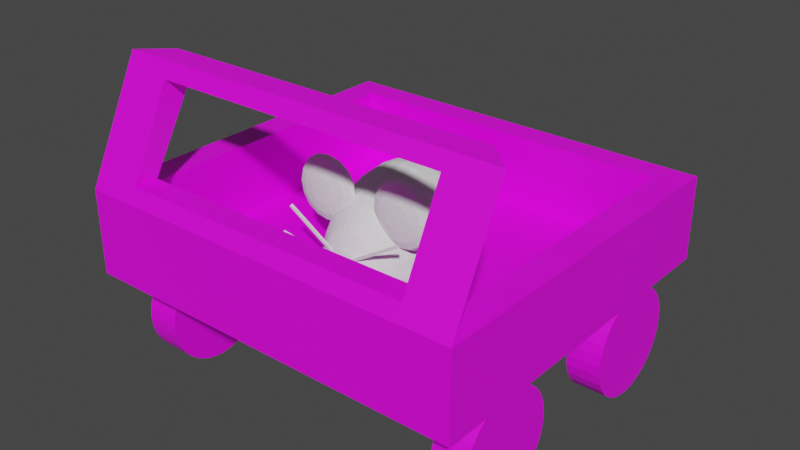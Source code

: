 # Source: models.blend  (saved by Blender 3.6.11; exported with 4.5.12 LTS)
import bpy
from mathutils import Matrix  # noqa: F401  (used for matrix-valued properties, if any)

bpy.ops.wm.read_factory_settings(use_empty=True)
scene = bpy.context.scene
scene.name = 'Scene'

# ---- collections
col_collection = bpy.data.collections.new('Collection'); scene.collection.children.link(col_collection)

# ---- images (referenced by path relative to the original .blend; pixels are not part of the script)
import os
ASSET_DIR = os.environ.get("B2B_ASSET_DIR", "")  # directory of the original .blend (textures are referenced by path, not embedded)
HERE = os.path.dirname(os.path.abspath(__file__))  # packed textures are extracted next to this script under _unpacked/

def load_image(name, relpath, width, height, colorspace="sRGB"):
    """Load a texture the original file referenced (path relative to the .blend, or extracted next to this script)."""
    p = next((c for c in (os.path.join(HERE, relpath), os.path.join(ASSET_DIR, relpath)) if relpath and os.path.exists(c)), "")
    if p:
        img = bpy.data.images.load(p, check_existing=True)
        img.name = name
    else:  # same state as the original file: an image datablock whose file is absent (Cycles renders it pink)
        img = bpy.data.images.new(name, width, height)
        img.source = "FILE"
        img.filepath = "//" + (relpath or name)
    img.colorspace_settings.name = colorspace
    return img
img_car_diffuse_png = load_image('Car_diffuse.png', 'textures/Car_diffuse.png', 1024, 1024, 'sRGB')

# ---- materials (node trees are filled in below, after node groups)
mat_car_material = bpy.data.materials.new('Car_Material')
mat_car_material.use_transparent_shadow = False

# ---- material node trees
mat_car_material.use_nodes = True; mat_car_material.node_tree.nodes.clear()
_N = mat_car_material.node_tree.nodes; _L = mat_car_material.node_tree.links
n0 = _N.new('ShaderNodeBsdfPrincipled'); n0.name = 'Principled BSDF'; n0.location = (10, 300)
n0.distribution = 'GGX'
n0.subsurface_method = 'RANDOM_WALK_SKIN'
n0.inputs[3].default_value = 1.45
n0.inputs[27].default_value = (0.0, 0.0, 0.0, 1.0)
n0.inputs[28].default_value = 1.0
n1 = _N.new('ShaderNodeOutputMaterial'); n1.name = 'Material Output'; n1.location = (300, 300)
n2 = _N.new('ShaderNodeTexImage'); n2.name = 'Image Texture'; n2.location = (-280, 275)
n2.image = img_car_diffuse_png
_L.new(n0.outputs[0], n1.inputs[0])
_L.new(n2.outputs[0], n0.inputs[0])
n1.is_active_output = True

# ---- world
world_world = bpy.data.worlds.new('World'); scene.world = world_world
world_world.use_nodes = True; world_world.node_tree.nodes.clear()
_N = world_world.node_tree.nodes; _L = world_world.node_tree.links
n0 = _N.new('ShaderNodeOutputWorld'); n0.name = 'World Output'; n0.location = (300, 300)
n1 = _N.new('ShaderNodeBackground'); n1.name = 'Background'; n1.location = (10, 300)
n1.inputs[0].default_value = (0.05088, 0.05088, 0.05088, 1.0)
_L.new(n1.outputs[0], n0.inputs[0])
n0.is_active_output = True
world_world.color = (0.05088, 0.05088, 0.05088)
world_world.use_sun_shadow = False
world_world.sun_shadow_jitter_overblur = 0.0

# ---- meshes
me_sphere = bpy.data.meshes.new('Sphere')
me_sphere.from_pydata([(4.454e-08, -0.8315, 0.5556), (4.454e-08, -0.5556, 0.8315), (4.454e-08, -0.1951, 0.9808), (4.454e-08, 0.0, 1.0), (4.454e-08, 0.1951, 0.9808), (4.454e-08, 0.5556, 0.8315), (0.02634, -0.9808, 0.1913), (0.05166, -0.9239, 0.3753), (0.075, -0.8315, 0.5449), (0.09546, -0.7071, 0.6935), (0.1123, -0.5556, 0.8155), (0.1247, -0.3827, 0.9061), (0.1324, -0.1951, 0.9619), (0.135, 0.0, 0.9808), (0.1324, 0.1951, 0.9619), (0.1247, 0.3827, 0.9061), (0.1123, 0.5556, 0.8155), (0.09546, 0.7071, 0.6935), (0.075, 0.8315, 0.5449), (0.05166, 0.9239, 0.3753), (0.02634, 0.9808, 0.1913), (0.05166, -0.9808, 0.1802), (0.1013, -0.9239, 0.3536), (0.1471, -0.8315, 0.5133), (0.1873, -0.7071, 0.6533), (0.2202, -0.5556, 0.7682), (0.2447, -0.3827, 0.8536), (0.2597, -0.1951, 0.9061), (0.2648, 0.0, 0.9239), (0.2597, 0.1951, 0.9061), (0.2447, 0.3827, 0.8536), (0.2202, 0.5556, 0.7682), (0.1873, 0.7071, 0.6533), (0.1471, 0.8315, 0.5133), (0.1013, 0.9239, 0.3536), (0.05166, 0.9808, 0.1802), (0.075, -0.9808, 0.1622), (0.1471, -0.9239, 0.3182), (0.2136, -0.8315, 0.4619), (0.2719, -0.7071, 0.5879), (0.3197, -0.5556, 0.6913), (0.3552, -0.3827, 0.7682), (0.3771, -0.1951, 0.8155), (0.3845, 0.0, 0.8315), (0.3771, 0.1951, 0.8155), (0.3552, 0.3827, 0.7682), (0.3197, 0.5556, 0.6913), (0.2719, 0.7071, 0.5879), (0.2136, 0.8315, 0.4619), (0.1471, 0.9239, 0.3182), (0.075, 0.9808, 0.1622), (0.09546, -0.9808, 0.1379), (0.1873, -0.9239, 0.2706), (0.2719, -0.8315, 0.3928), (0.346, -0.7071, 0.5), (0.4069, -0.5556, 0.5879), (0.4521, -0.3827, 0.6533), (0.4799, -0.1951, 0.6935), (0.4893, 0.0, 0.7071), (0.4799, 0.1951, 0.6935), (0.4521, 0.3827, 0.6533), (0.4069, 0.5556, 0.5879), (0.346, 0.7071, 0.5), (0.2719, 0.8315, 0.3928), (0.1873, 0.9239, 0.2706), (0.09546, 0.9808, 0.1379), (0.1123, -0.9808, 0.1084), (0.2202, -0.9239, 0.2126), (0.3197, -0.8315, 0.3087), (0.4069, -0.7071, 0.3928), (0.4784, -0.5556, 0.4619), (0.5316, -0.3827, 0.5133), (0.5643, -0.1951, 0.5449), (0.5754, 0.0, 0.5556), (0.5643, 0.1951, 0.5449), (0.5316, 0.3827, 0.5133), (0.4784, 0.5556, 0.4619), (0.4069, 0.7071, 0.3928), (0.3197, 0.8315, 0.3087), (0.2202, 0.9239, 0.2126), (0.1123, 0.9808, 0.1084), (4.454e-08, -1.0, -1.192e-07), (0.1247, -0.9808, 0.07466), (0.2447, -0.9239, 0.1464), (0.3552, -0.8315, 0.2126), (0.4521, -0.7071, 0.2706), (0.5316, -0.5556, 0.3182), (0.5907, -0.3827, 0.3536), (0.627, -0.1951, 0.3753), (0.6393, 0.0, 0.3827), (0.627, 0.1951, 0.3753), (0.5907, 0.3827, 0.3536), (0.5316, 0.5556, 0.3182), (0.4521, 0.7071, 0.2706), (0.3552, 0.8315, 0.2126), (0.2447, 0.9239, 0.1464), (0.1247, 0.9808, 0.07466), (0.1324, -0.9808, 0.03806), (0.2597, -0.9239, 0.07466), (0.3771, -0.8315, 0.1084), (0.4799, -0.7071, 0.1379), (0.5643, -0.5556, 0.1622), (0.627, -0.3827, 0.1802), (0.6657, -0.1951, 0.1913), (0.6787, 1.49e-08, 0.1951), (0.6657, 0.1951, 0.1913), (0.627, 0.3827, 0.1802), (0.5643, 0.5556, 0.1622), (0.4799, 0.7071, 0.1379), (0.3771, 0.8315, 0.1084), (0.2597, 0.9239, 0.07466), (0.1324, 0.9808, 0.03806), (0.135, -0.9808, -5.96e-08), (0.2648, -0.9239, -5.96e-08), (0.3845, -0.8315, -1.192e-07), (0.4893, -0.7071, -5.96e-08), (0.5754, -0.5556, -1.192e-07), (0.6393, -0.3827, 0.0), (0.6787, -0.1951, -1.192e-07), (0.692, 1.975e-08, -1.788e-07), (0.6787, 0.1951, -8.941e-08), (0.6393, 0.3827, 2.98e-08), (0.5754, 0.5556, -5.96e-08), (0.4893, 0.7071, 0.0), (0.3845, 0.8315, -5.96e-08), (0.2648, 0.9239, 0.0), (0.135, 0.9808, 0.0), (4.454e-08, 1.302, 0.0), (5.485e-08, -0.9808, 0.1951), (9.094e-08, -0.9239, 0.3827), (1.064e-07, -0.7071, 0.7071), (8.578e-08, -0.3827, 0.9239), (8.578e-08, 0.3827, 0.9239), (1.064e-07, 0.7071, 0.7071), (1.941e-07, 0.8315, 0.5556), (9.094e-08, 0.9239, 0.3827), (5.485e-08, 0.9808, 0.1951), (0.4817, -0.5507, 0.4516), (0.4817, -0.5898, 0.4238), (0.4817, -0.6289, 0.4516), (0.4817, -0.6841, 0.6489), (0.5351, -0.4954, 0.6595), (0.5803, -0.5176, 0.5502), (0.6106, -0.5507, 0.4772), (0.6212, -0.5898, 0.4516), (0.6106, -0.6289, 0.4772), (0.5803, -0.662, 0.5502), (0.5351, -0.6841, 0.6595), (0.5803, -0.4954, 0.6897), (0.6639, -0.5176, 0.6061), (0.7198, -0.5507, 0.5502), (0.7394, -0.5898, 0.5306), (0.7198, -0.6289, 0.5502), (0.6639, -0.662, 0.6061), (0.5803, -0.6841, 0.6897), (0.6106, -0.4954, 0.735), (0.7198, -0.5176, 0.6897), (0.7928, -0.5507, 0.6595), (0.8184, -0.5898, 0.6489), (0.7928, -0.6289, 0.6595), (0.7198, -0.662, 0.6897), (0.6106, -0.6841, 0.735), (0.6212, -0.4954, 0.7883), (0.7394, -0.5176, 0.7883), (0.8184, -0.5507, 0.7883), (0.8462, -0.5898, 0.7883), (0.8184, -0.6289, 0.7883), (0.7394, -0.662, 0.7883), (0.6212, -0.6841, 0.7883), (0.6106, -0.4954, 0.8417), (0.7198, -0.5176, 0.887), (0.7928, -0.5507, 0.9172), (0.8184, -0.5898, 0.9278), (0.7928, -0.6289, 0.9172), (0.7198, -0.662, 0.887), (0.6106, -0.6841, 0.8417), (0.5803, -0.4954, 0.887), (0.6639, -0.5176, 0.9706), (0.7198, -0.5507, 1.026), (0.7394, -0.5898, 1.046), (0.7198, -0.6289, 1.026), (0.6639, -0.662, 0.9706), (0.5803, -0.6841, 0.887), (0.5351, -0.4954, 0.9172), (0.5803, -0.5176, 1.026), (0.6106, -0.5507, 1.099), (0.6212, -0.5898, 1.125), (0.6106, -0.6289, 1.099), (0.5803, -0.662, 1.026), (0.5351, -0.6841, 0.9172), (0.4817, -0.4954, 0.9278), (0.4817, -0.5176, 1.046), (0.4817, -0.5507, 1.125), (0.4817, -0.5898, 1.153), (0.4817, -0.6289, 1.125), (0.4817, -0.662, 1.046), (0.4817, -0.6841, 0.9278), (0.4817, -0.6919, 0.7883), (0.4817, -0.4877, 0.7883), (0.4283, -0.4954, 0.9172), (0.383, -0.5176, 1.026), (0.3528, -0.5507, 1.099), (0.3422, -0.5898, 1.125), (0.3528, -0.6289, 1.099), (0.383, -0.662, 1.026), (0.4283, -0.6841, 0.9172), (0.383, -0.4954, 0.887), (0.2994, -0.5176, 0.9706), (0.2436, -0.5507, 1.026), (0.2239, -0.5898, 1.046), (0.2436, -0.6289, 1.026), (0.2994, -0.662, 0.9706), (0.383, -0.6841, 0.887), (0.3528, -0.4954, 0.8417), (0.2436, -0.5176, 0.887), (0.1706, -0.5507, 0.9172), (0.1449, -0.5898, 0.9278), (0.1706, -0.6289, 0.9172), (0.2436, -0.662, 0.887), (0.3528, -0.6841, 0.8417), (0.3422, -0.4954, 0.7883), (0.2239, -0.5176, 0.7883), (0.1449, -0.5507, 0.7883), (0.1172, -0.5898, 0.7883), (0.1449, -0.6289, 0.7883), (0.2239, -0.662, 0.7883), (0.3422, -0.6841, 0.7883), (0.3528, -0.4954, 0.735), (0.2436, -0.5176, 0.6897), (0.1706, -0.5507, 0.6595), (0.1449, -0.5898, 0.6489), (0.1706, -0.6289, 0.6595), (0.2436, -0.662, 0.6897), (0.3528, -0.6841, 0.735), (0.383, -0.4954, 0.6897), (0.2994, -0.5176, 0.6061), (0.2436, -0.5507, 0.5502), (0.2239, -0.5898, 0.5306), (0.2436, -0.6289, 0.5502), (0.2994, -0.662, 0.6061), (0.383, -0.6841, 0.6897), (0.4283, -0.4954, 0.6595), (0.383, -0.5176, 0.5502), (0.3528, -0.5507, 0.4772), (0.3422, -0.5898, 0.4516), (0.3528, -0.6289, 0.4772), (0.383, -0.662, 0.5502), (0.4283, -0.6841, 0.6595), (0.4817, -0.4954, 0.6489), (0.4817, -0.5176, 0.5306), (0.4817, -0.662, 0.5306), (0.09883, -0.9306, 0.1812), (0.09436, -0.9306, 0.208), (0.09883, -0.9034, 0.1812), (0.09436, -0.9034, 0.208), (0.8144, -0.9306, 0.3005), (0.8099, -0.9306, 0.3273), (0.8144, -0.9034, 0.3005), (0.8099, -0.9034, 0.3273), (0.07637, -0.9306, 0.2654), (0.06227, -0.9306, 0.2886), (0.07637, -0.9034, 0.2654), (0.06227, -0.9034, 0.2886), (0.6963, -0.9306, 0.6422), (0.6822, -0.9306, 0.6654), (0.6963, -0.9034, 0.6422), (0.6822, -0.9034, 0.6654), (0.1137, -0.9306, 0.1114), (0.117, -0.9306, 0.1384), (0.1137, -0.9034, 0.1114), (0.117, -0.9034, 0.1384), (0.8337, -0.9306, 0.02289), (0.837, -0.9306, 0.04983), (0.8337, -0.9034, 0.02289), (0.837, -0.9034, 0.04983)], [], [(2, 131, 11, 12), (136, 135, 19, 20), (3, 2, 12, 13), (128, 81, 6), (127, 136, 20), (4, 3, 13, 14), (129, 128, 6, 7), (132, 4, 14, 15), (0, 129, 7, 8), (5, 132, 15, 16), (130, 0, 8, 9), (133, 5, 16, 17), (1, 130, 9, 10), (134, 133, 17, 18), (131, 1, 10, 11), (135, 134, 18, 19), (11, 10, 25, 26), (19, 18, 33, 34), (12, 11, 26, 27), (20, 19, 34, 35), (13, 12, 27, 28), (6, 81, 21), (127, 20, 35), (14, 13, 28, 29), (7, 6, 21, 22), (15, 14, 29, 30), (8, 7, 22, 23), (16, 15, 30, 31), (9, 8, 23, 24), (17, 16, 31, 32), (10, 9, 24, 25), (18, 17, 32, 33), (30, 29, 44, 45), (23, 22, 37, 38), (31, 30, 45, 46), (24, 23, 38, 39), (32, 31, 46, 47), (25, 24, 39, 40), (33, 32, 47, 48), (26, 25, 40, 41), (34, 33, 48, 49), (27, 26, 41, 42), (35, 34, 49, 50), (28, 27, 42, 43), (21, 81, 36), (127, 35, 50), (29, 28, 43, 44), (22, 21, 36, 37), (49, 48, 63, 64), (42, 41, 56, 57), (50, 49, 64, 65), (43, 42, 57, 58), (36, 81, 51), (127, 50, 65), (44, 43, 58, 59), (37, 36, 51, 52), (45, 44, 59, 60), (38, 37, 52, 53), (46, 45, 60, 61), (39, 38, 53, 54), (47, 46, 61, 62), (40, 39, 54, 55), (48, 47, 62, 63), (41, 40, 55, 56), (53, 52, 67, 68), (61, 60, 75, 76), (54, 53, 68, 69), (62, 61, 76, 77), (55, 54, 69, 70), (63, 62, 77, 78), (56, 55, 70, 71), (64, 63, 78, 79), (57, 56, 71, 72), (65, 64, 79, 80), (58, 57, 72, 73), (51, 81, 66), (127, 65, 80), (59, 58, 73, 74), (52, 51, 66, 67), (60, 59, 74, 75), (72, 71, 87, 88), (80, 79, 95, 96), (73, 72, 88, 89), (66, 81, 82), (127, 80, 96), (74, 73, 89, 90), (67, 66, 82, 83), (75, 74, 90, 91), (68, 67, 83, 84), (76, 75, 91, 92), (69, 68, 84, 85), (77, 76, 92, 93), (70, 69, 85, 86), (78, 77, 93, 94), (71, 70, 86, 87), (79, 78, 94, 95), (92, 91, 106, 107), (85, 84, 99, 100), (93, 92, 107, 108), (86, 85, 100, 101), (94, 93, 108, 109), (87, 86, 101, 102), (95, 94, 109, 110), (88, 87, 102, 103), (96, 95, 110, 111), (89, 88, 103, 104), (82, 81, 97), (127, 96, 111), (90, 89, 104, 105), (83, 82, 97, 98), (91, 90, 105, 106), (84, 83, 98, 99), (111, 110, 125, 126), (104, 103, 118, 119), (97, 81, 112), (127, 111, 126), (105, 104, 119, 120), (98, 97, 112, 113), (106, 105, 120, 121), (99, 98, 113, 114), (107, 106, 121, 122), (100, 99, 114, 115), (108, 107, 122, 123), (101, 100, 115, 116), (109, 108, 123, 124), (102, 101, 116, 117), (110, 109, 124, 125), (103, 102, 117, 118), (140, 250, 146, 147), (139, 138, 144, 145), (137, 249, 142, 143), (248, 198, 141), (197, 140, 147), (250, 139, 145, 146), (138, 137, 143, 144), (249, 248, 141, 142), (143, 142, 149, 150), (141, 198, 148), (197, 147, 154), (146, 145, 152, 153), (144, 143, 150, 151), (142, 141, 148, 149), (147, 146, 153, 154), (145, 144, 151, 152), (197, 154, 161), (153, 152, 159, 160), (151, 150, 157, 158), (149, 148, 155, 156), (154, 153, 160, 161), (152, 151, 158, 159), (150, 149, 156, 157), (148, 198, 155), (156, 155, 162, 163), (161, 160, 167, 168), (159, 158, 165, 166), (157, 156, 163, 164), (155, 198, 162), (197, 161, 168), (160, 159, 166, 167), (158, 157, 164, 165), (168, 167, 174, 175), (166, 165, 172, 173), (164, 163, 170, 171), (162, 198, 169), (197, 168, 175), (167, 166, 173, 174), (165, 164, 171, 172), (163, 162, 169, 170), (169, 198, 176), (197, 175, 182), (174, 173, 180, 181), (172, 171, 178, 179), (170, 169, 176, 177), (175, 174, 181, 182), (173, 172, 179, 180), (171, 170, 177, 178), (181, 180, 187, 188), (179, 178, 185, 186), (177, 176, 183, 184), (182, 181, 188, 189), (180, 179, 186, 187), (178, 177, 184, 185), (176, 198, 183), (197, 182, 189), (189, 188, 195, 196), (187, 186, 193, 194), (185, 184, 191, 192), (183, 198, 190), (197, 189, 196), (188, 187, 194, 195), (186, 185, 192, 193), (184, 183, 190, 191), (194, 193, 202, 203), (192, 191, 200, 201), (190, 198, 199), (197, 196, 205), (195, 194, 203, 204), (193, 192, 201, 202), (191, 190, 199, 200), (196, 195, 204, 205), (197, 205, 212), (204, 203, 210, 211), (202, 201, 208, 209), (200, 199, 206, 207), (205, 204, 211, 212), (203, 202, 209, 210), (201, 200, 207, 208), (199, 198, 206), (209, 208, 215, 216), (207, 206, 213, 214), (212, 211, 218, 219), (210, 209, 216, 217), (208, 207, 214, 215), (206, 198, 213), (197, 212, 219), (211, 210, 217, 218), (219, 218, 225, 226), (217, 216, 223, 224), (215, 214, 221, 222), (213, 198, 220), (197, 219, 226), (218, 217, 224, 225), (216, 215, 222, 223), (214, 213, 220, 221), (222, 221, 228, 229), (220, 198, 227), (197, 226, 233), (225, 224, 231, 232), (223, 222, 229, 230), (221, 220, 227, 228), (226, 225, 232, 233), (224, 223, 230, 231), (197, 233, 240), (232, 231, 238, 239), (230, 229, 236, 237), (228, 227, 234, 235), (233, 232, 239, 240), (231, 230, 237, 238), (229, 228, 235, 236), (227, 198, 234), (235, 234, 241, 242), (240, 239, 246, 247), (238, 237, 244, 245), (236, 235, 242, 243), (234, 198, 241), (197, 240, 247), (239, 238, 245, 246), (237, 236, 243, 244), (247, 246, 250, 140), (245, 244, 138, 139), (243, 242, 249, 137), (241, 198, 248), (197, 247, 140), (246, 245, 139, 250), (244, 243, 137, 138), (242, 241, 248, 249), (251, 252, 254, 253), (253, 254, 258, 257), (257, 258, 256, 255), (255, 256, 252, 251), (253, 257, 255, 251), (258, 254, 252, 256), (259, 260, 262, 261), (261, 262, 266, 265), (265, 266, 264, 263), (263, 264, 260, 259), (261, 265, 263, 259), (266, 262, 260, 264), (267, 268, 270, 269), (269, 270, 274, 273), (273, 274, 272, 271), (271, 272, 268, 267), (269, 273, 271, 267), (274, 270, 268, 272), (2, 3, 4, 132, 5, 133, 134, 135, 136, 127, 81, 128, 129, 0, 130, 1, 131), (127, 126, 125, 124, 123, 122, 121, 120, 119, 118, 117, 116, 115, 114, 113, 112, 81)])
_uv = me_sphere.uv_layers.new(name='UVMap')
_uv.uv.foreach_set('vector', [0.75, 0.5625, 0.75, 0.625, 0.7188, 0.625, 0.7188, 0.5625, 0.75, 0.0625, 0.75, 0.125, 0.7188, 0.125, 0.7188, 0.0625, 0.75, 0.5, 0.75, 0.5625, 0.7188, 0.5625, 0.7188, 0.5, 0.75, 0.9375, 0.7344, 1.0, 0.7188, 0.9375, 0.7344, 0.0, 0.75, 0.0625, 0.7188, 0.0625, 0.75, 0.4375, 0.75, 0.5, 0.7188, 0.5, 0.7188, 0.4375, 0.75, 0.875, 0.75, 0.9375, 0.7188, 0.9375, 0.7188, 0.875, 0.75, 0.375, 0.75, 0.4375, 0.7188, 0.4375, 0.7188, 0.375, 0.75, 0.8125, 0.75, 0.875, 0.7188, 0.875, 0.7188, 0.8125, 0.75, 0.3125, 0.75, 0.375, 0.7188, 0.375, 0.7188, 0.3125, 0.75, 0.75, 0.75, 0.8125, 0.7188, 0.8125, 0.7188, 0.75, 0.75, 0.25, 0.75, 0.3125, 0.7188, 0.3125, 0.7188, 0.25, 0.75, 0.6875, 0.75, 0.75, 0.7188, 0.75, 0.7188, 0.6875, 0.75, 0.1875, 0.75, 0.25, 0.7188, 0.25, 0.7188, 0.1875, 0.75, 0.625, 0.75, 0.6875, 0.7188, 0.6875, 0.7188, 0.625, 0.75, 0.125, 0.75, 0.1875, 0.7188, 0.1875, 0.7188, 0.125, 0.7188, 0.625, 0.7188, 0.6875, 0.6875, 0.6875, 0.6875, 0.625, 0.7188, 0.125, 0.7188, 0.1875, 0.6875, 0.1875, 0.6875, 0.125, 0.7188, 0.5625, 0.7188, 0.625, 0.6875, 0.625, 0.6875, 0.5625, 0.7188, 0.0625, 0.7188, 0.125, 0.6875, 0.125, 0.6875, 0.0625, 0.7188, 0.5, 0.7188, 0.5625, 0.6875, 0.5625, 0.6875, 0.5, 0.7188, 0.9375, 0.7031, 1.0, 0.6875, 0.9375, 0.7031, 0.0, 0.7188, 0.0625, 0.6875, 0.0625, 0.7188, 0.4375, 0.7188, 0.5, 0.6875, 0.5, 0.6875, 0.4375, 0.7188, 0.875, 0.7188, 0.9375, 0.6875, 0.9375, 0.6875, 0.875, 0.7188, 0.375, 0.7188, 0.4375, 0.6875, 0.4375, 0.6875, 0.375, 0.7188, 0.8125, 0.7188, 0.875, 0.6875, 0.875, 0.6875, 0.8125, 0.7188, 0.3125, 0.7188, 0.375, 0.6875, 0.375, 0.6875, 0.3125, 0.7188, 0.75, 0.7188, 0.8125, 0.6875, 0.8125, 0.6875, 0.75, 0.7188, 0.25, 0.7188, 0.3125, 0.6875, 0.3125, 0.6875, 0.25, 0.7188, 0.6875, 0.7188, 0.75, 0.6875, 0.75, 0.6875, 0.6875, 0.7188, 0.1875, 0.7188, 0.25, 0.6875, 0.25, 0.6875, 0.1875, 0.6875, 0.375, 0.6875, 0.4375, 0.6562, 0.4375, 0.6562, 0.375, 0.6875, 0.8125, 0.6875, 0.875, 0.6562, 0.875, 0.6562, 0.8125, 0.6875, 0.3125, 0.6875, 0.375, 0.6562, 0.375, 0.6562, 0.3125, 0.6875, 0.75, 0.6875, 0.8125, 0.6562, 0.8125, 0.6562, 0.75, 0.6875, 0.25, 0.6875, 0.3125, 0.6562, 0.3125, 0.6562, 0.25, 0.6875, 0.6875, 0.6875, 0.75, 0.6562, 0.75, 0.6562, 0.6875, 0.6875, 0.1875, 0.6875, 0.25, 0.6562, 0.25, 0.6562, 0.1875, 0.6875, 0.625, 0.6875, 0.6875, 0.6562, 0.6875, 0.6562, 0.625, 0.6875, 0.125, 0.6875, 0.1875, 0.6562, 0.1875, 0.6562, 0.125, 0.6875, 0.5625, 0.6875, 0.625, 0.6562, 0.625, 0.6562, 0.5625, 0.6875, 0.0625, 0.6875, 0.125, 0.6562, 0.125, 0.6562, 0.0625, 0.6875, 0.5, 0.6875, 0.5625, 0.6562, 0.5625, 0.6562, 0.5, 0.6875, 0.9375, 0.6719, 1.0, 0.6562, 0.9375, 0.6719, 0.0, 0.6875, 0.0625, 0.6562, 0.0625, 0.6875, 0.4375, 0.6875, 0.5, 0.6562, 0.5, 0.6562, 0.4375, 0.6875, 0.875, 0.6875, 0.9375, 0.6562, 0.9375, 0.6562, 0.875, 0.6562, 0.125, 0.6562, 0.1875, 0.625, 0.1875, 0.625, 0.125, 0.6562, 0.5625, 0.6562, 0.625, 0.625, 0.625, 0.625, 0.5625, 0.6562, 0.0625, 0.6562, 0.125, 0.625, 0.125, 0.625, 0.0625, 0.6562, 0.5, 0.6562, 0.5625, 0.625, 0.5625, 0.625, 0.5, 0.6562, 0.9375, 0.6406, 1.0, 0.625, 0.9375, 0.6406, 0.0, 0.6562, 0.0625, 0.625, 0.0625, 0.6562, 0.4375, 0.6562, 0.5, 0.625, 0.5, 0.625, 0.4375, 0.6562, 0.875, 0.6562, 0.9375, 0.625, 0.9375, 0.625, 0.875, 0.6562, 0.375, 0.6562, 0.4375, 0.625, 0.4375, 0.625, 0.375, 0.6562, 0.8125, 0.6562, 0.875, 0.625, 0.875, 0.625, 0.8125, 0.6562, 0.3125, 0.6562, 0.375, 0.625, 0.375, 0.625, 0.3125, 0.6562, 0.75, 0.6562, 0.8125, 0.625, 0.8125, 0.625, 0.75, 0.6562, 0.25, 0.6562, 0.3125, 0.625, 0.3125, 0.625, 0.25, 0.6562, 0.6875, 0.6562, 0.75, 0.625, 0.75, 0.625, 0.6875, 0.6562, 0.1875, 0.6562, 0.25, 0.625, 0.25, 0.625, 0.1875, 0.6562, 0.625, 0.6562, 0.6875, 0.625, 0.6875, 0.625, 0.625, 0.625, 0.8125, 0.625, 0.875, 0.5938, 0.875, 0.5938, 0.8125, 0.625, 0.3125, 0.625, 0.375, 0.5938, 0.375, 0.5938, 0.3125, 0.625, 0.75, 0.625, 0.8125, 0.5938, 0.8125, 0.5938, 0.75, 0.625, 0.25, 0.625, 0.3125, 0.5938, 0.3125, 0.5938, 0.25, 0.625, 0.6875, 0.625, 0.75, 0.5938, 0.75, 0.5938, 0.6875, 0.625, 0.1875, 0.625, 0.25, 0.5938, 0.25, 0.5938, 0.1875, 0.625, 0.625, 0.625, 0.6875, 0.5938, 0.6875, 0.5938, 0.625, 0.625, 0.125, 0.625, 0.1875, 0.5938, 0.1875, 0.5938, 0.125, 0.625, 0.5625, 0.625, 0.625, 0.5938, 0.625, 0.5938, 0.5625, 0.625, 0.0625, 0.625, 0.125, 0.5938, 0.125, 0.5938, 0.0625, 0.625, 0.5, 0.625, 0.5625, 0.5938, 0.5625, 0.5938, 0.5, 0.625, 0.9375, 0.6094, 1.0, 0.5938, 0.9375, 0.6094, 0.0, 0.625, 0.0625, 0.5938, 0.0625, 0.625, 0.4375, 0.625, 0.5, 0.5938, 0.5, 0.5938, 0.4375, 0.625, 0.875, 0.625, 0.9375, 0.5938, 0.9375, 0.5938, 0.875, 0.625, 0.375, 0.625, 0.4375, 0.5938, 0.4375, 0.5938, 0.375, 0.5938, 0.5625, 0.5938, 0.625, 0.5625, 0.625, 0.5625, 0.5625, 0.5938, 0.0625, 0.5938, 0.125, 0.5625, 0.125, 0.5625, 0.0625, 0.5938, 0.5, 0.5938, 0.5625, 0.5625, 0.5625, 0.5625, 0.5, 0.5938, 0.9375, 0.5781, 1.0, 0.5625, 0.9375, 0.5781, 0.0, 0.5938, 0.0625, 0.5625, 0.0625, 0.5938, 0.4375, 0.5938, 0.5, 0.5625, 0.5, 0.5625, 0.4375, 0.5938, 0.875, 0.5938, 0.9375, 0.5625, 0.9375, 0.5625, 0.875, 0.5938, 0.375, 0.5938, 0.4375, 0.5625, 0.4375, 0.5625, 0.375, 0.5938, 0.8125, 0.5938, 0.875, 0.5625, 0.875, 0.5625, 0.8125, 0.5938, 0.3125, 0.5938, 0.375, 0.5625, 0.375, 0.5625, 0.3125, 0.5938, 0.75, 0.5938, 0.8125, 0.5625, 0.8125, 0.5625, 0.75, 0.5938, 0.25, 0.5938, 0.3125, 0.5625, 0.3125, 0.5625, 0.25, 0.5938, 0.6875, 0.5938, 0.75, 0.5625, 0.75, 0.5625, 0.6875, 0.5938, 0.1875, 0.5938, 0.25, 0.5625, 0.25, 0.5625, 0.1875, 0.5938, 0.625, 0.5938, 0.6875, 0.5625, 0.6875, 0.5625, 0.625, 0.5938, 0.125, 0.5938, 0.1875, 0.5625, 0.1875, 0.5625, 0.125, 0.5625, 0.3125, 0.5625, 0.375, 0.5312, 0.375, 0.5312, 0.3125, 0.5625, 0.75, 0.5625, 0.8125, 0.5312, 0.8125, 0.5312, 0.75, 0.5625, 0.25, 0.5625, 0.3125, 0.5312, 0.3125, 0.5312, 0.25, 0.5625, 0.6875, 0.5625, 0.75, 0.5312, 0.75, 0.5312, 0.6875, 0.5625, 0.1875, 0.5625, 0.25, 0.5312, 0.25, 0.5312, 0.1875, 0.5625, 0.625, 0.5625, 0.6875, 0.5312, 0.6875, 0.5312, 0.625, 0.5625, 0.125, 0.5625, 0.1875, 0.5312, 0.1875, 0.5312, 0.125, 0.5625, 0.5625, 0.5625, 0.625, 0.5312, 0.625, 0.5312, 0.5625, 0.5625, 0.0625, 0.5625, 0.125, 0.5312, 0.125, 0.5312, 0.0625, 0.5625, 0.5, 0.5625, 0.5625, 0.5312, 0.5625, 0.5312, 0.5, 0.5625, 0.9375, 0.5469, 1.0, 0.5312, 0.9375, 0.5469, 0.0, 0.5625, 0.0625, 0.5312, 0.0625, 0.5625, 0.4375, 0.5625, 0.5, 0.5312, 0.5, 0.5312, 0.4375, 0.5625, 0.875, 0.5625, 0.9375, 0.5312, 0.9375, 0.5312, 0.875, 0.5625, 0.375, 0.5625, 0.4375, 0.5312, 0.4375, 0.5312, 0.375, 0.5625, 0.8125, 0.5625, 0.875, 0.5312, 0.875, 0.5312, 0.8125, 0.5312, 0.0625, 0.5312, 0.125, 0.5, 0.125, 0.5, 0.0625, 0.5312, 0.5, 0.5312, 0.5625, 0.5, 0.5625, 0.5, 0.5, 0.5312, 0.9375, 0.5156, 1.0, 0.5, 0.9375, 0.5156, 0.0, 0.5312, 0.0625, 0.5, 0.0625, 0.5312, 0.4375, 0.5312, 0.5, 0.5, 0.5, 0.5, 0.4375, 0.5312, 0.875, 0.5312, 0.9375, 0.5, 0.9375, 0.5, 0.875, 0.5312, 0.375, 0.5312, 0.4375, 0.5, 0.4375, 0.5, 0.375, 0.5312, 0.8125, 0.5312, 0.875, 0.5, 0.875, 0.5, 0.8125, 0.5312, 0.3125, 0.5312, 0.375, 0.5, 0.375, 0.5, 0.3125, 0.5312, 0.75, 0.5312, 0.8125, 0.5, 0.8125, 0.5, 0.75, 0.5312, 0.25, 0.5312, 0.3125, 0.5, 0.3125, 0.5, 0.25, 0.5312, 0.6875, 0.5312, 0.75, 0.5, 0.75, 0.5, 0.6875, 0.5312, 0.1875, 0.5312, 0.25, 0.5, 0.25, 0.5, 0.1875, 0.5312, 0.625, 0.5312, 0.6875, 0.5, 0.6875, 0.5, 0.625, 0.5312, 0.125, 0.5312, 0.1875, 0.5, 0.1875, 0.5, 0.125, 0.5312, 0.5625, 0.5312, 0.625, 0.5, 0.625, 0.5, 0.5625, 0.75, 0.125, 0.75, 0.25, 0.6875, 0.25, 0.6875, 0.125, 0.75, 0.375, 0.75, 0.5, 0.6875, 0.5, 0.6875, 0.375, 0.75, 0.625, 0.75, 0.75, 0.6875, 0.75, 0.6875, 0.625, 0.75, 0.875, 0.7187, 1.0, 0.6875, 0.875, 0.7188, 0.0, 0.75, 0.125, 0.6875, 0.125, 0.75, 0.25, 0.75, 0.375, 0.6875, 0.375, 0.6875, 0.25, 0.75, 0.5, 0.75, 0.625, 0.6875, 0.625, 0.6875, 0.5, 0.75, 0.75, 0.75, 0.875, 0.6875, 0.875, 0.6875, 0.75, 0.6875, 0.625, 0.6875, 0.75, 0.625, 0.75, 0.625, 0.625, 0.6875, 0.875, 0.6562, 1.0, 0.625, 0.875, 0.6562, 0.0, 0.6875, 0.125, 0.625, 0.125, 0.6875, 0.25, 0.6875, 0.375, 0.625, 0.375, 0.625, 0.25, 0.6875, 0.5, 0.6875, 0.625, 0.625, 0.625, 0.625, 0.5, 0.6875, 0.75, 0.6875, 0.875, 0.625, 0.875, 0.625, 0.75, 0.6875, 0.125, 0.6875, 0.25, 0.625, 0.25, 0.625, 0.125, 0.6875, 0.375, 0.6875, 0.5, 0.625, 0.5, 0.625, 0.375, 0.5938, 0.0, 0.625, 0.125, 0.5625, 0.125, 0.625, 0.25, 0.625, 0.375, 0.5625, 0.375, 0.5625, 0.25, 0.625, 0.5, 0.625, 0.625, 0.5625, 0.625, 0.5625, 0.5, 0.625, 0.75, 0.625, 0.875, 0.5625, 0.875, 0.5625, 0.75, 0.625, 0.125, 0.625, 0.25, 0.5625, 0.25, 0.5625, 0.125, 0.625, 0.375, 0.625, 0.5, 0.5625, 0.5, 0.5625, 0.375, 0.625, 0.625, 0.625, 0.75, 0.5625, 0.75, 0.5625, 0.625, 0.625, 0.875, 0.5938, 1.0, 0.5625, 0.875, 0.5625, 0.75, 0.5625, 0.875, 0.5, 0.875, 0.5, 0.75, 0.5625, 0.125, 0.5625, 0.25, 0.5, 0.25, 0.5, 0.125, 0.5625, 0.375, 0.5625, 0.5, 0.5, 0.5, 0.5, 0.375, 0.5625, 0.625, 0.5625, 0.75, 0.5, 0.75, 0.5, 0.625, 0.5625, 0.875, 0.5312, 1.0, 0.5, 0.875, 0.5312, 0.0, 0.5625, 0.125, 0.5, 0.125, 0.5625, 0.25, 0.5625, 0.375, 0.5, 0.375, 0.5, 0.25, 0.5625, 0.5, 0.5625, 0.625, 0.5, 0.625, 0.5, 0.5, 0.5, 0.125, 0.5, 0.25, 0.4375, 0.25, 0.4375, 0.125, 0.5, 0.375, 0.5, 0.5, 0.4375, 0.5, 0.4375, 0.375, 0.5, 0.625, 0.5, 0.75, 0.4375, 0.75, 0.4375, 0.625, 0.5, 0.875, 0.4687, 1.0, 0.4375, 0.875, 0.4687, 0.0, 0.5, 0.125, 0.4375, 0.125, 0.5, 0.25, 0.5, 0.375, 0.4375, 0.375, 0.4375, 0.25, 0.5, 0.5, 0.5, 0.625, 0.4375, 0.625, 0.4375, 0.5, 0.5, 0.75, 0.5, 0.875, 0.4375, 0.875, 0.4375, 0.75, 0.4375, 0.875, 0.4062, 1.0, 0.375, 0.875, 0.4062, 0.0, 0.4375, 0.125, 0.375, 0.125, 0.4375, 0.25, 0.4375, 0.375, 0.375, 0.375, 0.375, 0.25, 0.4375, 0.5, 0.4375, 0.625, 0.375, 0.625, 0.375, 0.5, 0.4375, 0.75, 0.4375, 0.875, 0.375, 0.875, 0.375, 0.75, 0.4375, 0.125, 0.4375, 0.25, 0.375, 0.25, 0.375, 0.125, 0.4375, 0.375, 0.4375, 0.5, 0.375, 0.5, 0.375, 0.375, 0.4375, 0.625, 0.4375, 0.75, 0.375, 0.75, 0.375, 0.625, 0.375, 0.25, 0.375, 0.375, 0.3125, 0.375, 0.3125, 0.25, 0.375, 0.5, 0.375, 0.625, 0.3125, 0.625, 0.3125, 0.5, 0.375, 0.75, 0.375, 0.875, 0.3125, 0.875, 0.3125, 0.75, 0.375, 0.125, 0.375, 0.25, 0.3125, 0.25, 0.3125, 0.125, 0.375, 0.375, 0.375, 0.5, 0.3125, 0.5, 0.3125, 0.375, 0.375, 0.625, 0.375, 0.75, 0.3125, 0.75, 0.3125, 0.625, 0.375, 0.875, 0.3437, 1.0, 0.3125, 0.875, 0.3437, 0.0, 0.375, 0.125, 0.3125, 0.125, 0.3125, 0.125, 0.3125, 0.25, 0.25, 0.25, 0.25, 0.125, 0.3125, 0.375, 0.3125, 0.5, 0.25, 0.5, 0.25, 0.375, 0.3125, 0.625, 0.3125, 0.75, 0.25, 0.75, 0.25, 0.625, 0.3125, 0.875, 0.2812, 1.0, 0.25, 0.875, 0.2812, 0.0, 0.3125, 0.125, 0.25, 0.125, 0.3125, 0.25, 0.3125, 0.375, 0.25, 0.375, 0.25, 0.25, 0.3125, 0.5, 0.3125, 0.625, 0.25, 0.625, 0.25, 0.5, 0.3125, 0.75, 0.3125, 0.875, 0.25, 0.875, 0.25, 0.75, 0.25, 0.375, 0.25, 0.5, 0.1875, 0.5, 0.1875, 0.375, 0.25, 0.625, 0.25, 0.75, 0.1875, 0.75, 0.1875, 0.625, 0.25, 0.875, 0.2187, 1.0, 0.1875, 0.875, 0.2187, 0.0, 0.25, 0.125, 0.1875, 0.125, 0.25, 0.25, 0.25, 0.375, 0.1875, 0.375, 0.1875, 0.25, 0.25, 0.5, 0.25, 0.625, 0.1875, 0.625, 0.1875, 0.5, 0.25, 0.75, 0.25, 0.875, 0.1875, 0.875, 0.1875, 0.75, 0.25, 0.125, 0.25, 0.25, 0.1875, 0.25, 0.1875, 0.125, 0.1562, 0.0, 0.1875, 0.125, 0.125, 0.125, 0.1875, 0.25, 0.1875, 0.375, 0.125, 0.375, 0.125, 0.25, 0.1875, 0.5, 0.1875, 0.625, 0.125, 0.625, 0.125, 0.5, 0.1875, 0.75, 0.1875, 0.875, 0.125, 0.875, 0.125, 0.75, 0.1875, 0.125, 0.1875, 0.25, 0.125, 0.25, 0.125, 0.125, 0.1875, 0.375, 0.1875, 0.5, 0.125, 0.5, 0.125, 0.375, 0.1875, 0.625, 0.1875, 0.75, 0.125, 0.75, 0.125, 0.625, 0.1875, 0.875, 0.1562, 1.0, 0.125, 0.875, 0.125, 0.5, 0.125, 0.625, 0.0625, 0.625, 0.0625, 0.5, 0.125, 0.75, 0.125, 0.875, 0.0625, 0.875, 0.0625, 0.75, 0.125, 0.125, 0.125, 0.25, 0.0625, 0.25, 0.0625, 0.125, 0.125, 0.375, 0.125, 0.5, 0.0625, 0.5, 0.0625, 0.375, 0.125, 0.625, 0.125, 0.75, 0.0625, 0.75, 0.0625, 0.625, 0.125, 0.875, 0.09375, 1.0, 0.0625, 0.875, 0.09375, 0.0, 0.125, 0.125, 0.0625, 0.125, 0.125, 0.25, 0.125, 0.375, 0.0625, 0.375, 0.0625, 0.25, 0.0625, 0.125, 0.0625, 0.25, 0.0, 0.25, 0.0, 0.125, 0.0625, 0.375, 0.0625, 0.5, 0.0, 0.5, 0.0, 0.375, 0.0625, 0.625, 0.0625, 0.75, 0.0, 0.75, 0.0, 0.625, 0.0625, 0.875, 0.03125, 1.0, 0.0, 0.875, 0.03125, 0.0, 0.0625, 0.125, 0.0, 0.125, 0.0625, 0.25, 0.0625, 0.375, 0.0, 0.375, 0.0, 0.25, 0.0625, 0.5, 0.0625, 0.625, 0.0, 0.625, 0.0, 0.5, 0.0625, 0.75, 0.0625, 0.875, 0.0, 0.875, 0.0, 0.75, 1.0, 0.625, 1.0, 0.75, 0.9375, 0.75, 0.9375, 0.625, 1.0, 0.875, 0.9687, 1.0, 0.9375, 0.875, 0.9687, 0.0, 1.0, 0.125, 0.9375, 0.125, 1.0, 0.25, 1.0, 0.375, 0.9375, 0.375, 0.9375, 0.25, 1.0, 0.5, 1.0, 0.625, 0.9375, 0.625, 0.9375, 0.5, 1.0, 0.75, 1.0, 0.875, 0.9375, 0.875, 0.9375, 0.75, 1.0, 0.125, 1.0, 0.25, 0.9375, 0.25, 0.9375, 0.125, 1.0, 0.375, 1.0, 0.5, 0.9375, 0.5, 0.9375, 0.375, 0.9062, 0.0, 0.9375, 0.125, 0.875, 0.125, 0.9375, 0.25, 0.9375, 0.375, 0.875, 0.375, 0.875, 0.25, 0.9375, 0.5, 0.9375, 0.625, 0.875, 0.625, 0.875, 0.5, 0.9375, 0.75, 0.9375, 0.875, 0.875, 0.875, 0.875, 0.75, 0.9375, 0.125, 0.9375, 0.25, 0.875, 0.25, 0.875, 0.125, 0.9375, 0.375, 0.9375, 0.5, 0.875, 0.5, 0.875, 0.375, 0.9375, 0.625, 0.9375, 0.75, 0.875, 0.75, 0.875, 0.625, 0.9375, 0.875, 0.9062, 1.0, 0.875, 0.875, 0.875, 0.75, 0.875, 0.875, 0.8125, 0.875, 0.8125, 0.75, 0.875, 0.125, 0.875, 0.25, 0.8125, 0.25, 0.8125, 0.125, 0.875, 0.375, 0.875, 0.5, 0.8125, 0.5, 0.8125, 0.375, 0.875, 0.625, 0.875, 0.75, 0.8125, 0.75, 0.8125, 0.625, 0.875, 0.875, 0.8437, 1.0, 0.8125, 0.875, 0.8437, 0.0, 0.875, 0.125, 0.8125, 0.125, 0.875, 0.25, 0.875, 0.375, 0.8125, 0.375, 0.8125, 0.25, 0.875, 0.5, 0.875, 0.625, 0.8125, 0.625, 0.8125, 0.5, 0.8125, 0.125, 0.8125, 0.25, 0.75, 0.25, 0.75, 0.125, 0.8125, 0.375, 0.8125, 0.5, 0.75, 0.5, 0.75, 0.375, 0.8125, 0.625, 0.8125, 0.75, 0.75, 0.75, 0.75, 0.625, 0.8125, 0.875, 0.7812, 1.0, 0.75, 0.875, 0.7812, 0.0, 0.8125, 0.125, 0.75, 0.125, 0.8125, 0.25, 0.8125, 0.375, 0.75, 0.375, 0.75, 0.25, 0.8125, 0.5, 0.8125, 0.625, 0.75, 0.625, 0.75, 0.5, 0.8125, 0.75, 0.8125, 0.875, 0.75, 0.875, 0.75, 0.75, 0.375, 0.0, 0.625, 0.0, 0.625, 0.25, 0.375, 0.25, 0.375, 0.25, 0.625, 0.25, 0.625, 0.5, 0.375, 0.5, 0.375, 0.5, 0.625, 0.5, 0.625, 0.75, 0.375, 0.75, 0.375, 0.75, 0.625, 0.75, 0.625, 1.0, 0.375, 1.0, 0.125, 0.5, 0.375, 0.5, 0.375, 0.75, 0.125, 0.75, 0.625, 0.5, 0.875, 0.5, 0.875, 0.75, 0.625, 0.75, 0.375, 0.0, 0.625, 0.0, 0.625, 0.25, 0.375, 0.25, 0.375, 0.25, 0.625, 0.25, 0.625, 0.5, 0.375, 0.5, 0.375, 0.5, 0.625, 0.5, 0.625, 0.75, 0.375, 0.75, 0.375, 0.75, 0.625, 0.75, 0.625, 1.0, 0.375, 1.0, 0.125, 0.5, 0.375, 0.5, 0.375, 0.75, 0.125, 0.75, 0.625, 0.5, 0.875, 0.5, 0.875, 0.75, 0.625, 0.75, 0.375, 0.0, 0.625, 0.0, 0.625, 0.25, 0.375, 0.25, 0.375, 0.25, 0.625, 0.25, 0.625, 0.5, 0.375, 0.5, 0.375, 0.5, 0.625, 0.5, 0.625, 0.75, 0.375, 0.75, 0.375, 0.75, 0.625, 0.75, 0.625, 1.0, 0.375, 1.0, 0.125, 0.5, 0.375, 0.5, 0.375, 0.75, 0.125, 0.75, 0.625, 0.5, 0.875, 0.5, 0.875, 0.75, 0.625, 0.75, 0.75, 0.5625, 0.75, 0.5, 0.75, 0.4375, 0.75, 0.375, 0.75, 0.3125, 0.75, 0.25, 0.75, 0.1875, 0.75, 0.125, 0.75, 0.0625, 0.5156, 0.0, 0.7344, 1.0, 0.75, 0.9375, 0.75, 0.875, 0.75, 0.8125, 0.75, 0.75, 0.75, 0.6875, 0.75, 0.625, 0.5156, 0.0, 0.5, 0.0625, 0.5, 0.125, 0.5, 0.1875, 0.5, 0.25, 0.5, 0.3125, 0.5, 0.375, 0.5, 0.4375, 0.5, 0.5, 0.5, 0.5625, 0.5, 0.625, 0.5, 0.6875, 0.5, 0.75, 0.5, 0.8125, 0.5, 0.875, 0.5, 0.9375, 0.5156, 1.0])
me_sphere.update()
me_cube_001 = bpy.data.meshes.new('Cube.001')
me_cube_001.from_pydata([(2.227, -1.13, -0.1601), (2.227, -1.13, 0.7931), (2.227, 2.98, -0.1601), (2.227, 2.98, 0.7931), (1.904, -0.8319, -0.02179), (1.904, -0.8319, 0.7931), (1.904, 2.682, -0.02179), (1.904, 2.682, 0.7931), (2.227, -0.4943, 2.082), (1.904, -0.1961, 2.082), (1.665, -1.05, 0.9557), (1.665, -0.5745, 1.92), (1.661, -0.7914, 0.957), (1.661, -0.2365, 1.918), (2.11, 0.4973, -0.8341), (2.11, 0.4856, -0.7145), (2.11, 0.4507, -0.5995), (2.11, 0.3941, -0.4936), (2.11, 0.3179, -0.4007), (2.11, 0.225, -0.3245), (2.11, 0.119, -0.2679), (2.11, 0.00408, -0.233), (2.11, -0.1155, -0.2212), (2.11, -0.235, -0.233), (2.11, -0.35, -0.2679), (2.11, -0.4559, -0.3245), (2.11, -0.5488, -0.4007), (2.11, -0.625, -0.4936), (2.11, -0.6816, -0.5995), (2.11, -0.7165, -0.7145), (2.11, -0.7283, -0.8341), (2.11, -0.7165, -0.9536), (2.11, -0.6816, -1.069), (2.11, -0.625, -1.175), (2.11, -0.5488, -1.267), (2.11, -0.4559, -1.344), (2.11, -0.35, -1.4), (2.11, -0.235, -1.435), (2.11, -0.1155, -1.447), (2.11, 0.004081, -1.435), (2.11, 0.119, -1.4), (2.11, 0.225, -1.344), (2.11, 0.3179, -1.267), (2.11, 0.3941, -1.175), (2.11, 0.4507, -1.069), (2.11, 0.4856, -0.9536), (1.722, 0.4973, -0.8341), (1.722, 0.4856, -0.7145), (1.722, 0.4507, -0.5995), (1.722, 0.3941, -0.4936), (1.722, 0.3179, -0.4007), (1.722, 0.225, -0.3245), (1.722, 0.119, -0.2679), (1.722, 0.00408, -0.233), (1.722, -0.1155, -0.2212), (1.722, -0.235, -0.233), (1.722, -0.35, -0.2679), (1.722, -0.4559, -0.3245), (1.722, -0.5488, -0.4007), (1.722, -0.625, -0.4936), (1.722, -0.6816, -0.5995), (1.722, -0.7165, -0.7145), (1.722, -0.7283, -0.8341), (1.722, -0.7165, -0.9536), (1.722, -0.6816, -1.069), (1.722, -0.625, -1.175), (1.722, -0.5488, -1.267), (1.722, -0.4559, -1.344), (1.722, -0.35, -1.4), (1.722, -0.235, -1.435), (1.722, -0.1155, -1.447), (1.722, 0.004081, -1.435), (1.722, 0.119, -1.4), (1.722, 0.225, -1.344), (1.722, 0.3179, -1.267), (1.722, 0.3941, -1.175), (1.722, 0.4507, -1.069), (1.722, 0.4856, -0.9536), (2.11, 2.739, -0.8341), (2.11, 2.728, -0.7145), (2.11, 2.693, -0.5995), (2.11, 2.636, -0.4936), (2.11, 2.56, -0.4007), (2.11, 2.467, -0.3245), (2.11, 2.361, -0.2679), (2.11, 2.246, -0.233), (2.11, 2.127, -0.2212), (2.11, 2.007, -0.233), (2.11, 1.892, -0.2679), (2.11, 1.786, -0.3245), (2.11, 1.693, -0.4007), (2.11, 1.617, -0.4936), (2.11, 1.56, -0.5995), (2.11, 1.526, -0.7145), (2.11, 1.514, -0.8341), (2.11, 1.526, -0.9536), (2.11, 1.56, -1.069), (2.11, 1.617, -1.175), (2.11, 1.693, -1.267), (2.11, 1.786, -1.344), (2.11, 1.892, -1.4), (2.11, 2.007, -1.435), (2.11, 2.127, -1.447), (2.11, 2.246, -1.435), (2.11, 2.361, -1.4), (2.11, 2.467, -1.344), (2.11, 2.56, -1.267), (2.11, 2.636, -1.175), (2.11, 2.693, -1.069), (2.11, 2.728, -0.9536), (1.722, 2.739, -0.8341), (1.722, 2.728, -0.7145), (1.722, 2.693, -0.5995), (1.722, 2.636, -0.4936), (1.722, 2.56, -0.4007), (1.722, 2.467, -0.3245), (1.722, 2.361, -0.2679), (1.722, 2.246, -0.233), (1.722, 2.127, -0.2212), (1.722, 2.007, -0.233), (1.722, 1.892, -0.2679), (1.722, 1.786, -0.3245), (1.722, 1.693, -0.4007), (1.722, 1.617, -0.4936), (1.722, 1.56, -0.5995), (1.722, 1.526, -0.7145), (1.722, 1.514, -0.8341), (1.722, 1.526, -0.9536), (1.722, 1.56, -1.069), (1.722, 1.617, -1.175), (1.722, 1.693, -1.267), (1.722, 1.786, -1.344), (1.722, 1.892, -1.4), (1.722, 2.007, -1.435), (1.722, 2.127, -1.447), (1.722, 2.246, -1.435), (1.722, 2.361, -1.4), (1.722, 2.467, -1.344), (1.722, 2.56, -1.267), (1.722, 2.636, -1.175), (1.722, 2.693, -1.069), (1.722, 2.728, -0.9536), (0.0, -0.4943, 2.082), (-1.192e-07, -0.1961, 2.082), (-1.192e-07, -0.5745, 1.92), (-1.192e-07, -0.2365, 1.918), (0.0, 2.98, -0.1601), (0.0, 2.98, 0.7931), (0.0, -1.13, -0.1601), (0.0, -1.13, 0.7931), (-1.192e-07, 2.682, -0.02179), (-1.192e-07, 2.682, 0.7931), (-1.192e-07, -0.8319, -0.02179), (-1.192e-07, -0.8319, 0.7931), (-1.192e-07, -1.05, 0.9557), (-1.192e-07, -0.7914, 0.957)], [], [(146, 147, 3, 2), (2, 3, 1, 0), (146, 2, 0, 148), (150, 6, 7, 151), (6, 4, 5, 7), (150, 152, 4, 6), (1, 5, 9, 8), (147, 151, 7, 3), (3, 7, 5, 1), (143, 9, 13, 145), (11, 13, 12, 10), (149, 1, 10, 154), (1, 8, 11, 10), (9, 5, 12, 13), (144, 145, 13, 11), (154, 10, 12, 155), (15, 16, 17, 18, 19, 20, 21, 22, 23, 24, 25, 26, 27, 28, 29, 30, 31, 32, 33, 34, 35, 36, 37, 38, 39, 40, 41, 42, 43, 44, 45, 14), (47, 46, 77, 76, 75, 74, 73, 72, 71, 70, 69, 68, 67, 66, 65, 64, 63, 62, 61, 60, 59, 58, 57, 56, 55, 54, 53, 52, 51, 50, 49, 48), (45, 44, 76, 77), (32, 31, 63, 64), (19, 18, 50, 51), (14, 45, 77, 46), (33, 32, 64, 65), (20, 19, 51, 52), (34, 33, 65, 66), (21, 20, 52, 53), (35, 34, 66, 67), (22, 21, 53, 54), (36, 35, 67, 68), (23, 22, 54, 55), (37, 36, 68, 69), (24, 23, 55, 56), (38, 37, 69, 70), (25, 24, 56, 57), (39, 38, 70, 71), (26, 25, 57, 58), (40, 39, 71, 72), (27, 26, 58, 59), (41, 40, 72, 73), (28, 27, 59, 60), (15, 14, 46, 47), (42, 41, 73, 74), (29, 28, 60, 61), (16, 15, 47, 48), (43, 42, 74, 75), (30, 29, 61, 62), (17, 16, 48, 49), (44, 43, 75, 76), (31, 30, 62, 63), (18, 17, 49, 50), (79, 80, 81, 82, 83, 84, 85, 86, 87, 88, 89, 90, 91, 92, 93, 94, 95, 96, 97, 98, 99, 100, 101, 102, 103, 104, 105, 106, 107, 108, 109, 78), (111, 110, 141, 140, 139, 138, 137, 136, 135, 134, 133, 132, 131, 130, 129, 128, 127, 126, 125, 124, 123, 122, 121, 120, 119, 118, 117, 116, 115, 114, 113, 112), (109, 108, 140, 141), (96, 95, 127, 128), (83, 82, 114, 115), (78, 109, 141, 110), (97, 96, 128, 129), (84, 83, 115, 116), (98, 97, 129, 130), (85, 84, 116, 117), (99, 98, 130, 131), (86, 85, 117, 118), (100, 99, 131, 132), (87, 86, 118, 119), (101, 100, 132, 133), (88, 87, 119, 120), (102, 101, 133, 134), (89, 88, 120, 121), (103, 102, 134, 135), (90, 89, 121, 122), (104, 103, 135, 136), (91, 90, 122, 123), (105, 104, 136, 137), (92, 91, 123, 124), (79, 78, 110, 111), (106, 105, 137, 138), (93, 92, 124, 125), (80, 79, 111, 112), (107, 106, 138, 139), (94, 93, 125, 126), (81, 80, 112, 113), (108, 107, 139, 140), (95, 94, 126, 127), (82, 81, 113, 114), (8, 142, 144, 11), (8, 9, 143, 142), (5, 153, 155, 12), (4, 152, 153, 5), (0, 1, 149, 148)])
_uv = me_cube_001.uv_layers.new(name='UVMap')
_uv.uv.foreach_set('vector', [0.03655, 0.722, 0.04015, 0.6258, 0.08195, 0.5587, 0.1203, 0.6166, 0.1203, 0.6166, 0.08195, 0.5587, 0.4267, 0.8599, 0.4361, 0.9013, 0.03655, 0.722, 0.1203, 0.6166, 0.4361, 0.9013, 0.3386, 0.981, 0.1846, 0.5323, 0.142, 0.6206, 0.1067, 0.6112, 0.09173, 0.5658, 0.142, 0.6206, 0.3774, 0.798, 0.3931, 0.8424, 0.1067, 0.6112, 0.1846, 0.5323, 0.4567, 0.7075, 0.3774, 0.798, 0.142, 0.6206, 0.4267, 0.8599, 0.3931, 0.8424, 0.4129, 0.8483, 0.4117, 0.8488, 0.04015, 0.6258, 0.09173, 0.5658, 0.1067, 0.6112, 0.08195, 0.5587, 0.08195, 0.5587, 0.1067, 0.6112, 0.3931, 0.8424, 0.4267, 0.8599, 0.4139, 0.8493, 0.4129, 0.8483, 0.4127, 0.8488, 0.4139, 0.8493, 0.4128, 0.8491, 0.4127, 0.8488, 0.4093, 0.8475, 0.4172, 0.8586, 0.4208, 0.9465, 0.4267, 0.8599, 0.4172, 0.8586, 0.4525, 0.9018, 0.4267, 0.8599, 0.4117, 0.8488, 0.4128, 0.8491, 0.4172, 0.8586, 0.4129, 0.8483, 0.3931, 0.8424, 0.4093, 0.8475, 0.4127, 0.8488, 0.4139, 0.8492, 0.4139, 0.8493, 0.4127, 0.8488, 0.4128, 0.8491, 0.4525, 0.9018, 0.4172, 0.8586, 0.4093, 0.8475, 0.4748, 0.8497, 0.6875, 0.2151, 0.6852, 0.2228, 0.6814, 0.2298, 0.6764, 0.236, 0.6702, 0.2411, 0.6631, 0.2449, 0.6554, 0.2472, 0.6475, 0.248, 0.6395, 0.2472, 0.6318, 0.2449, 0.6248, 0.2411, 0.6186, 0.236, 0.6135, 0.2298, 0.6097, 0.2228, 0.6074, 0.2151, 0.6066, 0.2071, 0.6074, 0.1992, 0.6097, 0.1915, 0.6135, 0.1845, 0.6186, 0.1783, 0.6248, 0.1732, 0.6318, 0.1694, 0.6395, 0.1671, 0.6475, 0.1663, 0.6554, 0.1671, 0.6631, 0.1694, 0.6702, 0.1732, 0.6764, 0.1783, 0.6814, 0.1845, 0.6852, 0.1915, 0.6875, 0.1992, 0.6883, 0.2071, 0.6875, 0.2151, 0.6883, 0.2071, 0.6875, 0.1992, 0.6852, 0.1915, 0.6814, 0.1845, 0.6764, 0.1783, 0.6702, 0.1732, 0.6631, 0.1694, 0.6554, 0.1671, 0.6475, 0.1663, 0.6395, 0.1671, 0.6318, 0.1694, 0.6248, 0.1732, 0.6186, 0.1783, 0.6135, 0.1845, 0.6097, 0.1915, 0.6074, 0.1992, 0.6066, 0.2071, 0.6074, 0.2151, 0.6097, 0.2228, 0.6135, 0.2298, 0.6186, 0.236, 0.6248, 0.2411, 0.6318, 0.2449, 0.6395, 0.2472, 0.6475, 0.248, 0.6554, 0.2472, 0.6631, 0.2449, 0.6702, 0.2411, 0.6764, 0.236, 0.6814, 0.2298, 0.6852, 0.2228, 0.6875, 0.1992, 0.6852, 0.1915, 0.6852, 0.1915, 0.6875, 0.1992, 0.6097, 0.1915, 0.6074, 0.1992, 0.6074, 0.1992, 0.6097, 0.1915, 0.6702, 0.2411, 0.6764, 0.236, 0.6764, 0.236, 0.6702, 0.2411, 0.6883, 0.2071, 0.6875, 0.1992, 0.6875, 0.1992, 0.6883, 0.2071, 0.6135, 0.1845, 0.6097, 0.1915, 0.6097, 0.1915, 0.6135, 0.1845, 0.6631, 0.2449, 0.6702, 0.2411, 0.6702, 0.2411, 0.6631, 0.2449, 0.6186, 0.1783, 0.6135, 0.1845, 0.6135, 0.1845, 0.6186, 0.1783, 0.6554, 0.2472, 0.6631, 0.2449, 0.6631, 0.2449, 0.6554, 0.2472, 0.6248, 0.1732, 0.6186, 0.1783, 0.6186, 0.1783, 0.6248, 0.1732, 0.6475, 0.248, 0.6554, 0.2472, 0.6554, 0.2472, 0.6475, 0.248, 0.6318, 0.1694, 0.6248, 0.1732, 0.6248, 0.1732, 0.6318, 0.1694, 0.6395, 0.2472, 0.6475, 0.248, 0.6475, 0.248, 0.6395, 0.2472, 0.6395, 0.1671, 0.6318, 0.1694, 0.6318, 0.1694, 0.6395, 0.1671, 0.6318, 0.2449, 0.6395, 0.2472, 0.6395, 0.2472, 0.6318, 0.2449, 0.6475, 0.1663, 0.6395, 0.1671, 0.6395, 0.1671, 0.6475, 0.1663, 0.6248, 0.2411, 0.6318, 0.2449, 0.6318, 0.2449, 0.6248, 0.2411, 0.6554, 0.1671, 0.6475, 0.1663, 0.6475, 0.1663, 0.6554, 0.1671, 0.6186, 0.236, 0.6248, 0.2411, 0.6248, 0.2411, 0.6186, 0.236, 0.6631, 0.1694, 0.6554, 0.1671, 0.6554, 0.1671, 0.6631, 0.1694, 0.6135, 0.2298, 0.6186, 0.236, 0.6186, 0.236, 0.6135, 0.2298, 0.6702, 0.1732, 0.6631, 0.1694, 0.6631, 0.1694, 0.6702, 0.1732, 0.6097, 0.2228, 0.6135, 0.2298, 0.6135, 0.2298, 0.6097, 0.2228, 0.6875, 0.2151, 0.6883, 0.2071, 0.6883, 0.2071, 0.6875, 0.2151, 0.6764, 0.1783, 0.6702, 0.1732, 0.6702, 0.1732, 0.6764, 0.1783, 0.6074, 0.2151, 0.6097, 0.2228, 0.6097, 0.2228, 0.6074, 0.2151, 0.6852, 0.2228, 0.6875, 0.2151, 0.6875, 0.2151, 0.6852, 0.2228, 0.6814, 0.1845, 0.6764, 0.1783, 0.6764, 0.1783, 0.6814, 0.1845, 0.6066, 0.2071, 0.6074, 0.2151, 0.6074, 0.2151, 0.6066, 0.2071, 0.6814, 0.2298, 0.6852, 0.2228, 0.6852, 0.2228, 0.6814, 0.2298, 0.6852, 0.1915, 0.6814, 0.1845, 0.6814, 0.1845, 0.6852, 0.1915, 0.6074, 0.1992, 0.6066, 0.2071, 0.6066, 0.2071, 0.6074, 0.1992, 0.6764, 0.236, 0.6814, 0.2298, 0.6814, 0.2298, 0.6764, 0.236, 0.837, 0.2151, 0.8346, 0.2228, 0.8309, 0.2298, 0.8258, 0.236, 0.8196, 0.2411, 0.8125, 0.2449, 0.8049, 0.2472, 0.7969, 0.248, 0.7889, 0.2472, 0.7813, 0.2449, 0.7742, 0.2411, 0.768, 0.236, 0.7629, 0.2298, 0.7592, 0.2228, 0.7568, 0.2151, 0.7561, 0.2071, 0.7568, 0.1992, 0.7592, 0.1915, 0.7629, 0.1845, 0.768, 0.1783, 0.7742, 0.1732, 0.7813, 0.1694, 0.7889, 0.1671, 0.7969, 0.1663, 0.8049, 0.1671, 0.8125, 0.1694, 0.8196, 0.1732, 0.8258, 0.1783, 0.8309, 0.1845, 0.8346, 0.1915, 0.837, 0.1992, 0.8378, 0.2071, 0.837, 0.2151, 0.8378, 0.2071, 0.837, 0.1992, 0.8346, 0.1915, 0.8309, 0.1845, 0.8258, 0.1783, 0.8196, 0.1732, 0.8125, 0.1694, 0.8049, 0.1671, 0.7969, 0.1663, 0.7889, 0.1671, 0.7813, 0.1694, 0.7742, 0.1732, 0.768, 0.1783, 0.7629, 0.1845, 0.7592, 0.1915, 0.7568, 0.1992, 0.7561, 0.2071, 0.7568, 0.2151, 0.7592, 0.2228, 0.7629, 0.2298, 0.768, 0.236, 0.7742, 0.2411, 0.7813, 0.2449, 0.7889, 0.2472, 0.7969, 0.248, 0.8049, 0.2472, 0.8125, 0.2449, 0.8196, 0.2411, 0.8258, 0.236, 0.8309, 0.2298, 0.8346, 0.2228, 0.837, 0.1992, 0.8346, 0.1915, 0.8346, 0.1915, 0.837, 0.1992, 0.7592, 0.1915, 0.7568, 0.1992, 0.7568, 0.1992, 0.7592, 0.1915, 0.8196, 0.2411, 0.8258, 0.236, 0.8258, 0.236, 0.8196, 0.2411, 0.8378, 0.2071, 0.837, 0.1992, 0.837, 0.1992, 0.8378, 0.2071, 0.7629, 0.1845, 0.7592, 0.1915, 0.7592, 0.1915, 0.7629, 0.1845, 0.8125, 0.2449, 0.8196, 0.2411, 0.8196, 0.2411, 0.8125, 0.2449, 0.768, 0.1783, 0.7629, 0.1845, 0.7629, 0.1845, 0.768, 0.1783, 0.8049, 0.2472, 0.8125, 0.2449, 0.8125, 0.2449, 0.8049, 0.2472, 0.7742, 0.1732, 0.768, 0.1783, 0.768, 0.1783, 0.7742, 0.1732, 0.7969, 0.248, 0.8049, 0.2472, 0.8049, 0.2472, 0.7969, 0.248, 0.7813, 0.1694, 0.7742, 0.1732, 0.7742, 0.1732, 0.7813, 0.1694, 0.7889, 0.2472, 0.7969, 0.248, 0.7969, 0.248, 0.7889, 0.2472, 0.7889, 0.1671, 0.7813, 0.1694, 0.7813, 0.1694, 0.7889, 0.1671, 0.7813, 0.2449, 0.7889, 0.2472, 0.7889, 0.2472, 0.7813, 0.2449, 0.7969, 0.1663, 0.7889, 0.1671, 0.7889, 0.1671, 0.7969, 0.1663, 0.7742, 0.2411, 0.7813, 0.2449, 0.7813, 0.2449, 0.7742, 0.2411, 0.8049, 0.1671, 0.7969, 0.1663, 0.7969, 0.1663, 0.8049, 0.1671, 0.768, 0.236, 0.7742, 0.2411, 0.7742, 0.2411, 0.768, 0.236, 0.8125, 0.1694, 0.8049, 0.1671, 0.8049, 0.1671, 0.8125, 0.1694, 0.7629, 0.2298, 0.768, 0.236, 0.768, 0.236, 0.7629, 0.2298, 0.8196, 0.1732, 0.8125, 0.1694, 0.8125, 0.1694, 0.8196, 0.1732, 0.7592, 0.2228, 0.7629, 0.2298, 0.7629, 0.2298, 0.7592, 0.2228, 0.837, 0.2151, 0.8378, 0.2071, 0.8378, 0.2071, 0.837, 0.2151, 0.8258, 0.1783, 0.8196, 0.1732, 0.8196, 0.1732, 0.8258, 0.1783, 0.7568, 0.2151, 0.7592, 0.2228, 0.7592, 0.2228, 0.7568, 0.2151, 0.8346, 0.2228, 0.837, 0.2151, 0.837, 0.2151, 0.8346, 0.2228, 0.8309, 0.1845, 0.8258, 0.1783, 0.8258, 0.1783, 0.8309, 0.1845, 0.7561, 0.2071, 0.7568, 0.2151, 0.7568, 0.2151, 0.7561, 0.2071, 0.8309, 0.2298, 0.8346, 0.2228, 0.8346, 0.2228, 0.8309, 0.2298, 0.8346, 0.1915, 0.8309, 0.1845, 0.8309, 0.1845, 0.8346, 0.1915, 0.7568, 0.1992, 0.7561, 0.2071, 0.7561, 0.2071, 0.7568, 0.1992, 0.8258, 0.236, 0.8309, 0.2298, 0.8309, 0.2298, 0.8258, 0.236, 0.4117, 0.8488, 0.4139, 0.8492, 0.4139, 0.8492, 0.4128, 0.8491, 0.4117, 0.8488, 0.4129, 0.8483, 0.4139, 0.8493, 0.4139, 0.8492, 0.3931, 0.8424, 0.4855, 0.7971, 0.4748, 0.8497, 0.4093, 0.8475, 0.3774, 0.798, 0.4567, 0.7075, 0.4855, 0.7971, 0.3931, 0.8424, 0.4361, 0.9013, 0.4267, 0.8599, 0.4208, 0.9465, 0.3386, 0.981])
me_cube_001.materials.append(mat_car_material)
me_cube_001.update()

# ---- objects
ob_basemouse = bpy.data.objects.new('BaseMouse', me_sphere)
ob_car = bpy.data.objects.new('Car', me_cube_001)

# ---- transforms, parenting, visibility, modifiers, constraints
ob_basemouse.location = (0.0, 0.0, 0.0)
_m = ob_basemouse.modifiers.new('Mirror', 'MIRROR')
ob_car.location = (8.255e-08, -0.9808, 0.0)
_m = ob_car.modifiers.new('Mirror', 'MIRROR')

# ---- collection membership
col_collection.objects.link(ob_basemouse)
col_collection.objects.link(ob_car)

# ---- scene / render settings (as saved in the file)
scene.frame_start = 1; scene.frame_end = 250; scene.frame_set(1)
scene.render.engine = 'BLENDER_EEVEE_NEXT'
scene.cycles.sampling_pattern = 'TABULATED_SOBOL'
scene.view_settings.view_transform = 'Filmic'
bpy.context.view_layer.update()

# ---- added for rendering (the .blend has no active camera and no usable light): camera, sun
cam_auto = bpy.data.cameras.new('AutoCamera')
cam_auto.lens = 50.0
cam_auto.sensor_width = 36.0
cam_auto.clip_end = 1000.0
ob_auto_camera = bpy.data.objects.new('AutoCamera', cam_auto)
scene.collection.objects.link(ob_auto_camera)
ob_auto_camera.location = (6.48863, -7.84201, 5.50858)
ob_auto_camera.rotation_euler = (1.09748, -7.21219e-08, 0.694738)
scene.camera = ob_auto_camera
light_auto_sun = bpy.data.lights.new('AutoSun', 'SUN')
light_auto_sun.energy = 3.0
light_auto_sun.angle = 0.0523599
ob_auto_sun = bpy.data.objects.new('AutoSun', light_auto_sun)
scene.collection.objects.link(ob_auto_sun)
ob_auto_sun.rotation_euler = (0.872665, 0.174533, 0.523599)
bpy.context.view_layer.update()
